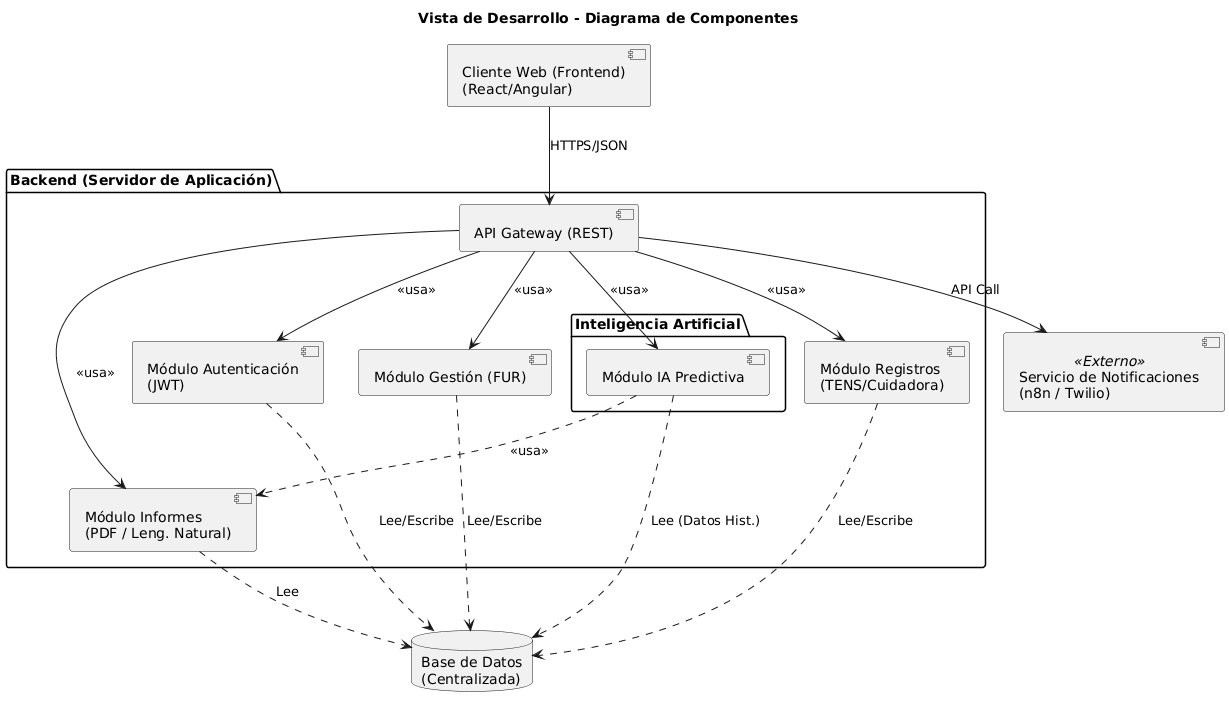

The diagram above was rendered by PlantUML. Its source (embedded in the PNG):
@startuml
title Vista de Desarrollo - Diagrama de Componentes

' --- Componente Frontend ---
[Cliente Web (Frontend)\n(React/Angular)] as WebApp

' --- Componentes Backend ---
package "Backend (Servidor de Aplicación)" {
  [API Gateway (REST)] as APIGW
  
  [Módulo Autenticación\n(JWT)] as Auth
  [Módulo Gestión (FUR)] as FUR
  [Módulo Registros\n(TENS/Cuidadora)] as Registros
  [Módulo Informes\n(PDF / Leng. Natural)] as Informes
  
  package "Inteligencia Artificial" {
    [Módulo IA Predictiva] as IA
  }
}

' --- Componentes Externos y de Datos ---
database "Base de Datos\n(Centralizada)" as DB
[Servicio de Notificaciones\n(n8n / Twilio)] as Notif <<Externo>>

' --- Relaciones ---
WebApp --> APIGW : HTTPS/JSON

APIGW --> Auth : <<usa>>
APIGW --> FUR : <<usa>>
APIGW --> Registros : <<usa>>
APIGW --> Informes : <<usa>>
APIGW --> IA : <<usa>>
APIGW --> Notif : API Call

' --- Dependencias de Datos ---
Auth ..> DB : Lee/Escribe
FUR ..> DB : Lee/Escribe
Registros ..> DB : Lee/Escribe
Informes ..> DB : Lee
IA ..> DB : Lee (Datos Hist.)
IA ..> Informes : <<usa>>
@enduml